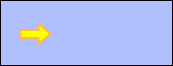

The diagram above was exported from draw.io. Its source (the exported page's mxGraphModel, read from the mxfile embedded in the PNG):
<mxGraphModel dx="1434" dy="792" grid="1" gridSize="10" guides="1" tooltips="1" connect="1" arrows="1" fold="1" page="1" pageScale="1" pageWidth="850" pageHeight="1100" math="0" shadow="0">
  <root>
    <mxCell id="0" />
    <mxCell id="1" parent="0" />
    <mxCell id="2" value="" style="rounded=0;whiteSpace=wrap;html=1;fontSize=14;fillColor=#B0C0FF;spacingLeft=30;" vertex="1" parent="1">
      <mxGeometry x="1560" y="120" width="172" height="65" as="geometry" />
    </mxCell>
    <mxCell id="3" value="" style="shape=singleArrow;whiteSpace=wrap;html=1;arrowWidth=0.4;arrowSize=0.4;fillColor=#FFFF00;strokeColor=#FFB947;strokeWidth=2;" vertex="1" parent="1">
      <mxGeometry x="1580" y="143.5" width="30" height="20" as="geometry" />
    </mxCell>
  </root>
</mxGraphModel>